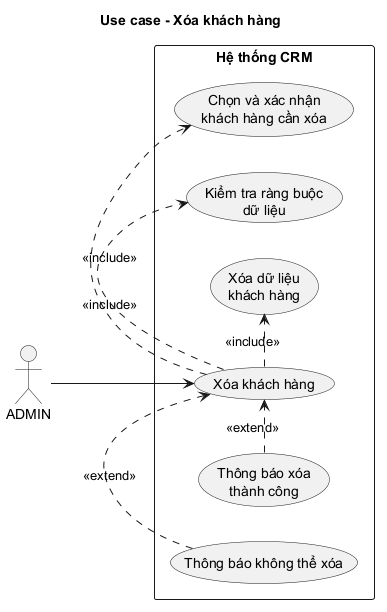

The diagram above was rendered by PlantUML. Its source (embedded in the PNG):
@startuml
title Use case - Xóa khách hàng

left to right direction
skinparam packageStyle rectangle
skinparam shadowing false

actor "ADMIN" as Admin

rectangle "Hệ thống CRM" {
  usecase "Xóa khách hàng" as DeleteCustomer
  usecase "Chọn và xác nhận\nkhách hàng cần xóa" as SelectCustomer
  usecase "Kiểm tra ràng buộc\ndữ liệu" as CheckConstraints
  usecase "Xóa dữ liệu\nkhách hàng" as RemoveCustomer
  usecase "Thông báo xóa\nthành công" as DeleteSuccess
  usecase "Thông báo không thể xóa" as DeleteFailure
}

Admin --> DeleteCustomer
DeleteCustomer .> SelectCustomer : <<include>>
DeleteCustomer .> CheckConstraints : <<include>>
DeleteCustomer .> RemoveCustomer : <<include>>
DeleteSuccess .> DeleteCustomer : <<extend>>
DeleteFailure .> DeleteCustomer : <<extend>>
@enduml